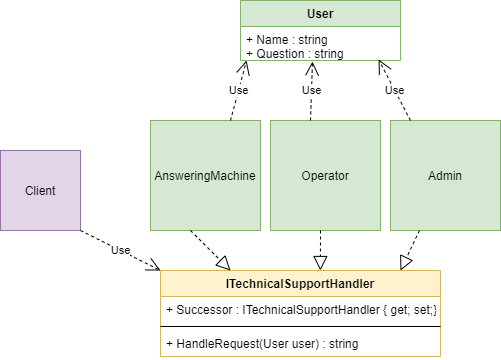

The diagram above was exported from draw.io. Its source (the exported page's mxGraphModel, read from the mxfile embedded in the PNG):
<mxGraphModel dx="1422" dy="1963" grid="1" gridSize="10" guides="1" tooltips="1" connect="1" arrows="1" fold="1" page="1" pageScale="1" pageWidth="827" pageHeight="1169" math="0" shadow="0">
  <root>
    <mxCell id="0" />
    <mxCell id="1" parent="0" />
    <mxCell id="gMwmBg_K_bw_yuc7MSka-1" value="ITechnicalSupportHandler" style="swimlane;fontStyle=1;align=center;verticalAlign=top;childLayout=stackLayout;horizontal=1;startSize=26;horizontalStack=0;resizeParent=1;resizeParentMax=0;resizeLast=0;collapsible=1;marginBottom=0;fillColor=#fff2cc;strokeColor=#d6b656;" vertex="1" parent="1">
      <mxGeometry x="450" y="260" width="280" height="86" as="geometry" />
    </mxCell>
    <mxCell id="gMwmBg_K_bw_yuc7MSka-2" value="+ Successor : ITechnicalSupportHandler { get; set;}" style="text;strokeColor=none;fillColor=none;align=left;verticalAlign=top;spacingLeft=4;spacingRight=4;overflow=hidden;rotatable=0;points=[[0,0.5],[1,0.5]];portConstraint=eastwest;" vertex="1" parent="gMwmBg_K_bw_yuc7MSka-1">
      <mxGeometry y="26" width="280" height="26" as="geometry" />
    </mxCell>
    <mxCell id="gMwmBg_K_bw_yuc7MSka-3" value="" style="line;strokeWidth=1;fillColor=none;align=left;verticalAlign=middle;spacingTop=-1;spacingLeft=3;spacingRight=3;rotatable=0;labelPosition=right;points=[];portConstraint=eastwest;" vertex="1" parent="gMwmBg_K_bw_yuc7MSka-1">
      <mxGeometry y="52" width="280" height="8" as="geometry" />
    </mxCell>
    <mxCell id="gMwmBg_K_bw_yuc7MSka-4" value="+ HandleRequest(User user) : string" style="text;strokeColor=none;fillColor=none;align=left;verticalAlign=top;spacingLeft=4;spacingRight=4;overflow=hidden;rotatable=0;points=[[0,0.5],[1,0.5]];portConstraint=eastwest;" vertex="1" parent="gMwmBg_K_bw_yuc7MSka-1">
      <mxGeometry y="60" width="280" height="26" as="geometry" />
    </mxCell>
    <mxCell id="gMwmBg_K_bw_yuc7MSka-5" value="AnsweringMachine" style="whiteSpace=wrap;html=1;aspect=fixed;fillColor=#d5e8d4;strokeColor=#82b366;" vertex="1" parent="1">
      <mxGeometry x="440" y="110" width="110" height="110" as="geometry" />
    </mxCell>
    <mxCell id="gMwmBg_K_bw_yuc7MSka-6" value="Operator&lt;span style=&quot;color: rgba(0 , 0 , 0 , 0) ; font-family: monospace ; font-size: 0px&quot;&gt;%3CmxGraphModel%3E%3Croot%3E%3CmxCell%20id%3D%220%22%2F%3E%3CmxCell%20id%3D%221%22%20parent%3D%220%22%2F%3E%3CmxCell%20id%3D%222%22%20value%3D%22AnsweringMachine%22%20style%3D%22whiteSpace%3Dwrap%3Bhtml%3D1%3Baspect%3Dfixed%3BfillColor%3D%23d5e8d4%3BstrokeColor%3D%2382b366%3B%22%20vertex%3D%221%22%20parent%3D%221%22%3E%3CmxGeometry%20x%3D%22440%22%20y%3D%22110%22%20width%3D%22110%22%20height%3D%22110%22%20as%3D%22geometry%22%2F%3E%3C%2FmxCell%3E%3C%2Froot%3E%3C%2FmxGraphModel%3E&lt;/span&gt;" style="whiteSpace=wrap;html=1;aspect=fixed;fillColor=#d5e8d4;strokeColor=#82b366;" vertex="1" parent="1">
      <mxGeometry x="560" y="110" width="110" height="110" as="geometry" />
    </mxCell>
    <mxCell id="gMwmBg_K_bw_yuc7MSka-7" value="Admin" style="whiteSpace=wrap;html=1;aspect=fixed;fillColor=#d5e8d4;strokeColor=#82b366;" vertex="1" parent="1">
      <mxGeometry x="680" y="110" width="110" height="110" as="geometry" />
    </mxCell>
    <mxCell id="gMwmBg_K_bw_yuc7MSka-8" value="" style="endArrow=block;dashed=1;endFill=0;endSize=12;html=1;entryX=0.25;entryY=0;entryDx=0;entryDy=0;" edge="1" parent="1" target="gMwmBg_K_bw_yuc7MSka-1">
      <mxGeometry width="160" relative="1" as="geometry">
        <mxPoint x="480" y="220" as="sourcePoint" />
        <mxPoint x="640" y="220" as="targetPoint" />
      </mxGeometry>
    </mxCell>
    <mxCell id="gMwmBg_K_bw_yuc7MSka-9" value="" style="endArrow=block;dashed=1;endFill=0;endSize=12;html=1;entryX=0.571;entryY=0;entryDx=0;entryDy=0;entryPerimeter=0;" edge="1" parent="1" target="gMwmBg_K_bw_yuc7MSka-1">
      <mxGeometry width="160" relative="1" as="geometry">
        <mxPoint x="610" y="220" as="sourcePoint" />
        <mxPoint x="770" y="220" as="targetPoint" />
      </mxGeometry>
    </mxCell>
    <mxCell id="gMwmBg_K_bw_yuc7MSka-10" value="" style="endArrow=block;dashed=1;endFill=0;endSize=12;html=1;entryX=0.857;entryY=0;entryDx=0;entryDy=0;entryPerimeter=0;" edge="1" parent="1" source="gMwmBg_K_bw_yuc7MSka-7" target="gMwmBg_K_bw_yuc7MSka-1">
      <mxGeometry width="160" relative="1" as="geometry">
        <mxPoint x="735" y="220" as="sourcePoint" />
        <mxPoint x="735" y="380" as="targetPoint" />
      </mxGeometry>
    </mxCell>
    <mxCell id="gMwmBg_K_bw_yuc7MSka-11" value="User" style="swimlane;fontStyle=1;align=center;verticalAlign=top;childLayout=stackLayout;horizontal=1;startSize=26;horizontalStack=0;resizeParent=1;resizeParentMax=0;resizeLast=0;collapsible=1;marginBottom=0;fillColor=#d5e8d4;strokeColor=#82b366;" vertex="1" parent="1">
      <mxGeometry x="530" y="-10" width="160" height="60" as="geometry" />
    </mxCell>
    <mxCell id="gMwmBg_K_bw_yuc7MSka-12" value="+ Name : string&#10;+ Question : string" style="text;strokeColor=none;fillColor=none;align=left;verticalAlign=top;spacingLeft=4;spacingRight=4;overflow=hidden;rotatable=0;points=[[0,0.5],[1,0.5]];portConstraint=eastwest;" vertex="1" parent="gMwmBg_K_bw_yuc7MSka-11">
      <mxGeometry y="26" width="160" height="34" as="geometry" />
    </mxCell>
    <mxCell id="gMwmBg_K_bw_yuc7MSka-15" value="Use" style="endArrow=open;endSize=12;dashed=1;html=1;entryX=0.038;entryY=1;entryDx=0;entryDy=0;entryPerimeter=0;" edge="1" parent="1" target="gMwmBg_K_bw_yuc7MSka-12">
      <mxGeometry width="160" relative="1" as="geometry">
        <mxPoint x="520" y="110" as="sourcePoint" />
        <mxPoint x="680" y="110" as="targetPoint" />
      </mxGeometry>
    </mxCell>
    <mxCell id="gMwmBg_K_bw_yuc7MSka-16" value="Use" style="endArrow=open;endSize=12;dashed=1;html=1;entryX=0.45;entryY=1.029;entryDx=0;entryDy=0;entryPerimeter=0;" edge="1" parent="1" target="gMwmBg_K_bw_yuc7MSka-12">
      <mxGeometry width="160" relative="1" as="geometry">
        <mxPoint x="600" y="110" as="sourcePoint" />
        <mxPoint x="760" y="110" as="targetPoint" />
      </mxGeometry>
    </mxCell>
    <mxCell id="gMwmBg_K_bw_yuc7MSka-18" value="Use" style="endArrow=open;endSize=12;dashed=1;html=1;entryX=0.863;entryY=0.971;entryDx=0;entryDy=0;entryPerimeter=0;" edge="1" parent="1" target="gMwmBg_K_bw_yuc7MSka-12">
      <mxGeometry width="160" relative="1" as="geometry">
        <mxPoint x="700" y="110" as="sourcePoint" />
        <mxPoint x="860" y="110" as="targetPoint" />
      </mxGeometry>
    </mxCell>
    <mxCell id="gMwmBg_K_bw_yuc7MSka-19" value="Client" style="whiteSpace=wrap;html=1;aspect=fixed;fillColor=#e1d5e7;strokeColor=#9673a6;" vertex="1" parent="1">
      <mxGeometry x="290" y="140" width="80" height="80" as="geometry" />
    </mxCell>
    <mxCell id="gMwmBg_K_bw_yuc7MSka-21" value="Use" style="endArrow=open;endSize=12;dashed=1;html=1;entryX=0;entryY=0;entryDx=0;entryDy=0;" edge="1" parent="1" target="gMwmBg_K_bw_yuc7MSka-1">
      <mxGeometry width="160" relative="1" as="geometry">
        <mxPoint x="370" y="220" as="sourcePoint" />
        <mxPoint x="530" y="220" as="targetPoint" />
      </mxGeometry>
    </mxCell>
  </root>
</mxGraphModel>